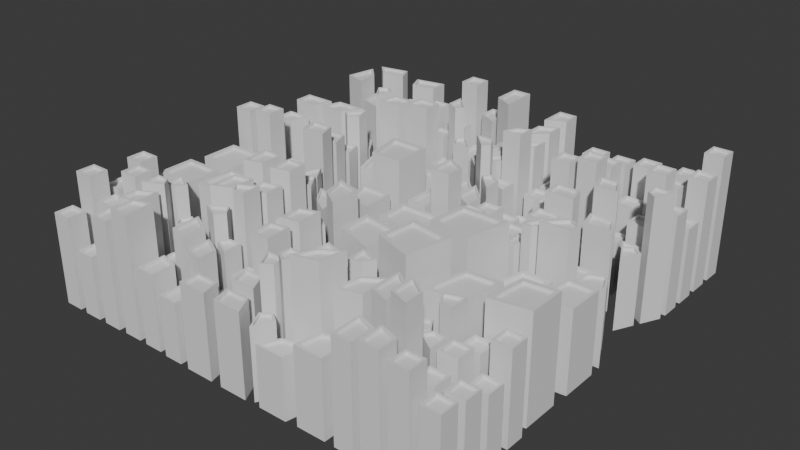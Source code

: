 # Source: procedual.blend  (saved by Blender 4.0.36; exported with 4.5.12 LTS)
import bpy
from mathutils import Matrix  # noqa: F401  (used for matrix-valued properties, if any)

bpy.ops.wm.read_factory_settings(use_empty=True)
scene = bpy.context.scene
scene.name = 'Scene'

# ---- collections
col_collection = bpy.data.collections.new('Collection'); scene.collection.children.link(col_collection)

# ---- node groups
ng_geometry_nodes = bpy.data.node_groups.new('Geometry Nodes', 'GeometryNodeTree')
_s = ng_geometry_nodes.interface.new_socket(name='Geometry', in_out='OUTPUT', socket_type='NodeSocketGeometry')
_s = ng_geometry_nodes.interface.new_socket(name='Geometry', in_out='INPUT', socket_type='NodeSocketGeometry')
ng_geometry_nodes.is_modifier = True
_N = ng_geometry_nodes.nodes; _L = ng_geometry_nodes.links
n0 = _N.new('NodeGroupInput'); n0.name = 'Group Input'; n0.location = (-340, 0)
n1 = _N.new('GeometryNodeSeparateGeometry'); n1.name = 'Separate Geometry'; n1.location = (127, 52)
n1.domain = 'FACE'
n2 = _N.new('GeometryNodeJoinGeometry'); n2.name = 'Join Geometry'; n2.location = (567, 35)
n3 = _N.new('GeometryNodeSubdivideMesh'); n3.name = 'Subdivide Mesh'; n3.location = (-92, 18)
n3.inputs[1].default_value = 2
n4 = _N.new('GeometryNodeSubdivideMesh'); n4.name = 'Subdivide Mesh.001'; n4.location = (347, -1)
n5 = _N.new('FunctionNodeRandomValue'); n5.name = 'Random Value.001'; n5.location = (683, -79)
n5.data_type = 'BOOLEAN'
n5.inputs[6].default_value = 0.46
n6 = _N.new('FunctionNodeRandomValue'); n6.name = 'Random Value'; n6.location = (-93, -106)
n6.data_type = 'BOOLEAN'
n7 = _N.new('GeometryNodeMeshToCurve'); n7.name = 'Mesh to Curve'; n7.location = (1331, 57)
n8 = _N.new('GeometryNodeFilletCurve'); n8.name = 'Fillet Curve'; n8.location = (1597, 86)
n8.inputs[1].default_value = 6
n8.inputs[2].default_value = 100.0
n9 = _N.new('GeometryNodeCurveToMesh'); n9.name = 'Curve to Mesh'; n9.location = (1953, 67)
n10 = _N.new('ShaderNodeValue'); n10.name = 'Value'; n10.location = (1028, -205)
n10.outputs[0].default_value = 20.0
n11 = _N.new('GeometryNodeCurvePrimitiveLine'); n11.name = 'Curve Line'; n11.location = (1851, -133)
n12 = _N.new('ShaderNodeVectorMath'); n12.name = 'Vector Math.001'; n12.location = (1422, -232)
n12.operation = 'MULTIPLY'
n12.inputs[1].default_value = (1.0, 0.0, 0.0)
n13 = _N.new('ShaderNodeVectorMath'); n13.name = 'Vector Math'; n13.location = (1413, -177)
n13.operation = 'MULTIPLY'
n13.inputs[1].default_value = (-1.0, 0.0, 0.0)
n14 = _N.new('NodeGroupOutput'); n14.name = 'Group Output'; n14.location = (3770, 61)
n15 = _N.new('GeometryNodeMergeByDistance'); n15.name = 'Merge by Distance'; n15.location = (891, 50)
n15.inputs[2].default_value = 200.0
n16 = _N.new('GeometryNodeExtrudeMesh'); n16.name = 'Extrude Mesh'; n16.location = (2230, 98)
n16.inputs[3].default_value = 1.32
n17 = _N.new('GeometryNodeExtrudeMesh'); n17.name = 'Extrude Mesh.002'; n17.location = (2282, 522)
n18 = _N.new('GeometryNodeSeparateGeometry'); n18.name = 'Separate Geometry.001'; n18.location = (2524, 531)
n18.domain = 'FACE'
n19 = _N.new('GeometryNodeMergeByDistance'); n19.name = 'Merge by Distance.001'; n19.location = (1111, 74)
n20 = _N.new('GeometryNodeSubdivideMesh'); n20.name = 'Subdivide Mesh.004'; n20.location = (1331, 278)
n21 = _N.new('FunctionNodeRandomValue'); n21.name = 'Random Value.002'; n21.location = (2043, 273)
n21.inputs[2].default_value = 180.0
n21.inputs[3].default_value = 450.0
n22 = _N.new('GeometryNodeExtrudeMesh'); n22.name = 'Extrude Mesh.001'; n22.location = (1551, 430)
n22.inputs[3].default_value = 0.0
n23 = _N.new('GeometryNodeInputNormal'); n23.name = 'Normal'; n23.location = (2397, 242)
n23.legacy_corner_normals = True
n24 = _N.new('ShaderNodeSeparateXYZ'); n24.name = 'Separate XYZ'; n24.location = (2608, 312)
n25 = _N.new('GeometryNodeScaleElements'); n25.name = 'Scale Elements'; n25.location = (1843, 498)
n25.inputs[2].default_value = 0.7
n26 = _N.new('GeometryNodeScaleElements'); n26.name = 'Scale Elements.001'; n26.location = (3065, 364)
n26.inputs[2].default_value = 0.8
n27 = _N.new('GeometryNodeExtrudeMesh'); n27.name = 'Extrude Mesh.003'; n27.location = (2829, 437)
n27.inputs[3].default_value = 0.0
n28 = _N.new('GeometryNodeExtrudeMesh'); n28.name = 'Extrude Mesh.004'; n28.location = (3285, 306)
n28.inputs[3].default_value = -10.0
n29 = _N.new('GeometryNodeSetShadeSmooth'); n29.name = 'Set Shade Smooth'; n29.location = (2471, 90)
n30 = _N.new('GeometryNodeInputNamedAttribute'); n30.name = 'Named Attribute'; n30.location = (1928, 67)
n30.inputs[0].default_value = 'radius'
n31 = _N.new('GeometryNodeSwitch'); n31.name = 'Switch'; n31.location = (1928, 67)
n31.input_type = 'FLOAT'
n31.inputs[1].default_value = 1.0
_L.new(n0.outputs[0], n3.inputs[0])
_L.new(n3.outputs[0], n1.inputs[0])
_L.new(n1.outputs[0], n2.inputs[0])
_L.new(n4.outputs[0], n2.inputs[0])
_L.new(n1.outputs[1], n4.inputs[0])
_L.new(n6.outputs[3], n1.inputs[1])
_L.new(n2.outputs[0], n15.inputs[0])
_L.new(n5.outputs[3], n15.inputs[1])
_L.new(n7.outputs[0], n8.inputs[0])
_L.new(n19.outputs[0], n7.inputs[0])
_L.new(n8.outputs[0], n9.inputs[0])
_L.new(n11.outputs[0], n9.inputs[1])
_L.new(n13.outputs[0], n11.inputs[0])
_L.new(n12.outputs[0], n11.inputs[1])
_L.new(n10.outputs[0], n13.inputs[0])
_L.new(n10.outputs[0], n12.inputs[0])
_L.new(n9.outputs[0], n16.inputs[0])
_L.new(n16.outputs[0], n29.inputs[0])
_L.new(n15.outputs[0], n19.inputs[0])
_L.new(n22.outputs[0], n25.inputs[0])
_L.new(n22.outputs[1], n25.inputs[1])
_L.new(n22.outputs[1], n17.inputs[1])
_L.new(n21.outputs[1], n17.inputs[3])
_L.new(n17.outputs[0], n18.inputs[0])
_L.new(n22.outputs[1], n18.inputs[1])
_L.new(n20.outputs[0], n22.inputs[0])
_L.new(n19.outputs[0], n20.inputs[0])
_L.new(n25.outputs[0], n17.inputs[0])
_L.new(n18.outputs[0], n27.inputs[0])
_L.new(n23.outputs[0], n24.inputs[0])
_L.new(n24.outputs[2], n27.inputs[1])
_L.new(n27.outputs[0], n26.inputs[0])
_L.new(n27.outputs[1], n26.inputs[1])
_L.new(n26.outputs[0], n28.inputs[0])
_L.new(n27.outputs[1], n28.inputs[1])
_L.new(n28.outputs[0], n14.inputs[0])
_L.new(n30.outputs[1], n31.inputs[0])
_L.new(n30.outputs[0], n31.inputs[2])
_L.new(n31.outputs[0], n9.inputs[2])
n14.is_active_output = True

# ---- world
world_world = bpy.data.worlds.new('World'); scene.world = world_world
world_world.use_nodes = True; world_world.node_tree.nodes.clear()
_N = world_world.node_tree.nodes; _L = world_world.node_tree.links
n0 = _N.new('ShaderNodeOutputWorld'); n0.name = 'World Output'; n0.location = (300, 300)
n1 = _N.new('ShaderNodeBackground'); n1.name = 'Background'; n1.location = (10, 300)
n1.inputs[0].default_value = (0.05088, 0.05088, 0.05088, 1.0)
_L.new(n1.outputs[0], n0.inputs[0])
n0.is_active_output = True
world_world.color = (0.05088, 0.05088, 0.05088)
world_world.use_sun_shadow = False
world_world.sun_shadow_jitter_overblur = 0.0

# ---- meshes
me_plane = bpy.data.meshes.new('Plane')
me_plane.from_pydata([(-750.0, -750.0, 0.0), (750.0, -750.0, 0.0), (-750.0, 750.0, 0.0), (750.0, 750.0, 0.0)], [], [(0, 1, 3, 2)])
_uv = me_plane.uv_layers.new(name='UVMap')
_uv.uv.foreach_set('vector', [0.0, 0.0, 1.0, 0.0, 1.0, 1.0, 0.0, 1.0])
me_plane.update()

# ---- objects
ob_plane = bpy.data.objects.new('Plane', me_plane)

# ---- transforms, parenting, visibility, modifiers, constraints
ob_plane.location = (0.0, 0.0, 0.0)
ob_plane.scale = (0.2082, 0.2082, 0.2082)
_m = ob_plane.modifiers.new('GeometryNodes', 'NODES')
_m.node_group = ng_geometry_nodes

# ---- collection membership
col_collection.objects.link(ob_plane)

# ---- scene / render settings (as saved in the file)
scene.frame_start = 1; scene.frame_end = 250; scene.frame_set(1)
scene.render.engine = 'BLENDER_EEVEE_NEXT'
scene.cycles.sampling_pattern = 'TABULATED_SOBOL'
bpy.context.view_layer.update()

# ---- added for rendering (the .blend has no active camera and no usable light): camera, sun
cam_auto = bpy.data.cameras.new('AutoCamera')
cam_auto.lens = 50.0
cam_auto.sensor_width = 36.0
cam_auto.clip_end = 7205.62
ob_auto_camera = bpy.data.objects.new('AutoCamera', cam_auto)
scene.collection.objects.link(ob_auto_camera)
ob_auto_camera.location = (410.822, -492.694, 375.244)
ob_auto_camera.rotation_euler = (1.09748, -7.21219e-08, 0.694738)
scene.camera = ob_auto_camera
light_auto_sun = bpy.data.lights.new('AutoSun', 'SUN')
light_auto_sun.energy = 3.0
light_auto_sun.angle = 0.0523599
ob_auto_sun = bpy.data.objects.new('AutoSun', light_auto_sun)
scene.collection.objects.link(ob_auto_sun)
ob_auto_sun.rotation_euler = (0.872665, 0.174533, 0.523599)
bpy.context.view_layer.update()
